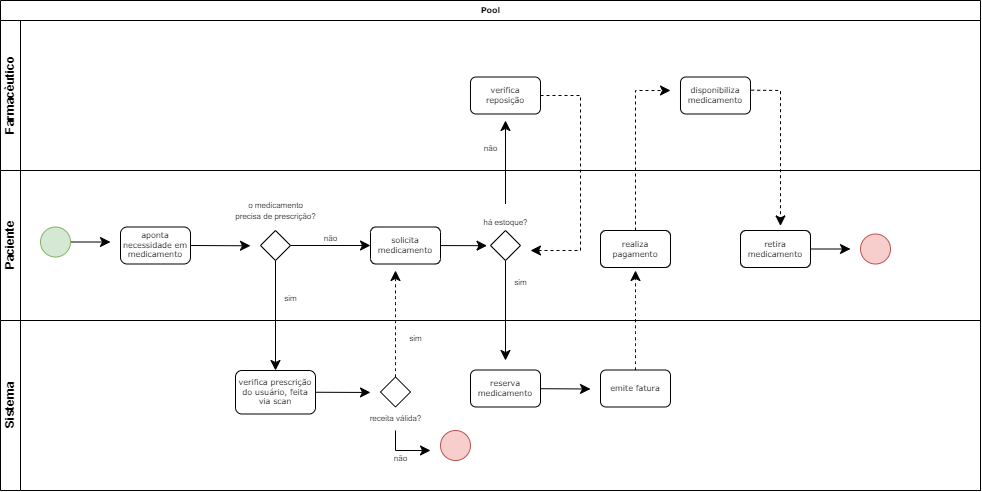

The diagram above was exported from draw.io. Its source (the exported page's mxGraphModel, read from the mxfile embedded in the PNG):
<mxGraphModel dx="1195" dy="685" grid="1" gridSize="10" guides="1" tooltips="1" connect="1" arrows="1" fold="1" page="1" pageScale="1" pageWidth="1100" pageHeight="850" background="none" math="0" shadow="0">
  <root>
    <mxCell id="0" />
    <mxCell id="1" parent="0" />
    <mxCell id="2b4e8129b02d487f-1" value="Pool" style="swimlane;html=1;childLayout=stackLayout;horizontal=1;startSize=20;horizontalStack=0;rounded=0;shadow=0;labelBackgroundColor=none;strokeWidth=1;fontFamily=Verdana;fontSize=8;align=center;" parent="1" vertex="1">
      <mxGeometry x="180" y="100" width="980" height="490" as="geometry" />
    </mxCell>
    <mxCell id="2b4e8129b02d487f-3" value="Farmacêutico" style="swimlane;html=1;startSize=20;horizontal=0;" parent="2b4e8129b02d487f-1" vertex="1">
      <mxGeometry y="20" width="980" height="150" as="geometry" />
    </mxCell>
    <mxCell id="VjBFUvE0pk2ebzaZ0n2s-53" style="edgeStyle=none;curved=0;rounded=0;orthogonalLoop=1;jettySize=auto;html=1;fontSize=12;startSize=8;endSize=8;dashed=1;" edge="1" parent="2b4e8129b02d487f-3" source="VjBFUvE0pk2ebzaZ0n2s-18">
      <mxGeometry relative="1" as="geometry">
        <mxPoint x="530" y="230" as="targetPoint" />
        <Array as="points">
          <mxPoint x="580" y="75" />
          <mxPoint x="580" y="150" />
          <mxPoint x="580" y="230" />
        </Array>
      </mxGeometry>
    </mxCell>
    <mxCell id="VjBFUvE0pk2ebzaZ0n2s-18" value="verifica reposição" style="rounded=1;whiteSpace=wrap;html=1;shadow=0;labelBackgroundColor=none;strokeWidth=1;fontFamily=Verdana;fontSize=8;align=center;" vertex="1" parent="2b4e8129b02d487f-3">
      <mxGeometry x="470" y="56.5" width="70" height="37" as="geometry" />
    </mxCell>
    <mxCell id="VjBFUvE0pk2ebzaZ0n2s-54" value="disponibiliza medicamento" style="rounded=1;whiteSpace=wrap;html=1;shadow=0;labelBackgroundColor=none;strokeWidth=1;fontFamily=Verdana;fontSize=8;align=center;" vertex="1" parent="2b4e8129b02d487f-3">
      <mxGeometry x="680" y="56.5" width="70" height="37" as="geometry" />
    </mxCell>
    <mxCell id="VjBFUvE0pk2ebzaZ0n2s-55" value="&lt;span style=&quot;font-size: 8px;&quot;&gt;não&lt;/span&gt;" style="text;html=1;align=center;verticalAlign=middle;resizable=0;points=[];autosize=1;strokeColor=none;fillColor=none;fontSize=16;" vertex="1" parent="2b4e8129b02d487f-3">
      <mxGeometry x="470" y="110" width="40" height="30" as="geometry" />
    </mxCell>
    <mxCell id="2b4e8129b02d487f-4" value="Paciente" style="swimlane;html=1;startSize=20;horizontal=0;" parent="2b4e8129b02d487f-1" vertex="1">
      <mxGeometry y="170" width="980" height="150" as="geometry" />
    </mxCell>
    <mxCell id="VjBFUvE0pk2ebzaZ0n2s-42" style="edgeStyle=none;curved=1;rounded=0;orthogonalLoop=1;jettySize=auto;html=1;fontSize=12;startSize=8;endSize=8;" edge="1" parent="2b4e8129b02d487f-4" source="2b4e8129b02d487f-5">
      <mxGeometry relative="1" as="geometry">
        <mxPoint x="110" y="71.5" as="targetPoint" />
      </mxGeometry>
    </mxCell>
    <mxCell id="2b4e8129b02d487f-5" value="" style="ellipse;whiteSpace=wrap;html=1;rounded=0;shadow=0;labelBackgroundColor=none;strokeWidth=1;fontFamily=Verdana;fontSize=8;align=center;fillColor=#d5e8d4;strokeColor=#82b366;" parent="2b4e8129b02d487f-4" vertex="1">
      <mxGeometry x="40" y="56.5" width="30" height="30" as="geometry" />
    </mxCell>
    <mxCell id="VjBFUvE0pk2ebzaZ0n2s-13" style="edgeStyle=none;curved=1;rounded=0;orthogonalLoop=1;jettySize=auto;html=1;exitX=1;exitY=0.5;exitDx=0;exitDy=0;fontSize=12;startSize=8;endSize=8;" edge="1" parent="2b4e8129b02d487f-4" source="VjBFUvE0pk2ebzaZ0n2s-9">
      <mxGeometry relative="1" as="geometry">
        <mxPoint x="250" y="75.28571428571433" as="targetPoint" />
      </mxGeometry>
    </mxCell>
    <mxCell id="VjBFUvE0pk2ebzaZ0n2s-9" value="aponta necessidade em medicamento" style="rounded=1;whiteSpace=wrap;html=1;shadow=0;labelBackgroundColor=none;strokeWidth=1;fontFamily=Verdana;fontSize=8;align=center;arcSize=18;" vertex="1" parent="2b4e8129b02d487f-4">
      <mxGeometry x="120" y="56.49999999999994" width="70" height="37" as="geometry" />
    </mxCell>
    <mxCell id="VjBFUvE0pk2ebzaZ0n2s-10" value="solicita medicamento" style="rounded=1;whiteSpace=wrap;html=1;shadow=0;labelBackgroundColor=none;strokeWidth=1;fontFamily=Verdana;fontSize=8;align=center;" vertex="1" parent="2b4e8129b02d487f-4">
      <mxGeometry x="370" y="56.49999999999994" width="70" height="37" as="geometry" />
    </mxCell>
    <mxCell id="VjBFUvE0pk2ebzaZ0n2s-23" style="edgeStyle=none;curved=1;rounded=0;orthogonalLoop=1;jettySize=auto;html=1;exitX=1;exitY=0.5;exitDx=0;exitDy=0;exitPerimeter=0;entryX=0;entryY=0.5;entryDx=0;entryDy=0;fontSize=12;startSize=8;endSize=8;" edge="1" parent="2b4e8129b02d487f-4" source="VjBFUvE0pk2ebzaZ0n2s-12" target="VjBFUvE0pk2ebzaZ0n2s-10">
      <mxGeometry relative="1" as="geometry" />
    </mxCell>
    <mxCell id="VjBFUvE0pk2ebzaZ0n2s-12" value="" style="strokeWidth=1;html=1;shape=mxgraph.flowchart.decision;whiteSpace=wrap;rounded=1;shadow=0;labelBackgroundColor=none;fontFamily=Verdana;fontSize=8;align=center;" vertex="1" parent="2b4e8129b02d487f-4">
      <mxGeometry x="260" y="59.999999999999886" width="30" height="30" as="geometry" />
    </mxCell>
    <mxCell id="VjBFUvE0pk2ebzaZ0n2s-15" value="&lt;font style=&quot;font-size: 8px;&quot;&gt;o medicamento&lt;/font&gt;&lt;div style=&quot;font-size: 8px;&quot;&gt;&lt;font style=&quot;font-size: 8px;&quot;&gt;precisa de prescrição?&lt;/font&gt;&lt;/div&gt;" style="text;html=1;align=center;verticalAlign=middle;resizable=0;points=[];autosize=1;strokeColor=none;fillColor=none;fontSize=16;" vertex="1" parent="2b4e8129b02d487f-4">
      <mxGeometry x="225" y="16.5" width="100" height="40" as="geometry" />
    </mxCell>
    <mxCell id="VjBFUvE0pk2ebzaZ0n2s-40" style="edgeStyle=none;curved=0;rounded=0;orthogonalLoop=1;jettySize=auto;html=1;fontSize=12;startSize=8;endSize=8;dashed=1;" edge="1" parent="2b4e8129b02d487f-4" source="VjBFUvE0pk2ebzaZ0n2s-16">
      <mxGeometry relative="1" as="geometry">
        <mxPoint x="670" y="-80" as="targetPoint" />
        <Array as="points">
          <mxPoint x="635" y="-80" />
          <mxPoint x="660" y="-80" />
        </Array>
      </mxGeometry>
    </mxCell>
    <mxCell id="VjBFUvE0pk2ebzaZ0n2s-16" value="realiza pagamento" style="rounded=1;whiteSpace=wrap;html=1;shadow=0;labelBackgroundColor=none;strokeWidth=1;fontFamily=Verdana;fontSize=8;align=center;" vertex="1" parent="2b4e8129b02d487f-4">
      <mxGeometry x="600" y="60" width="70" height="37" as="geometry" />
    </mxCell>
    <mxCell id="VjBFUvE0pk2ebzaZ0n2s-50" style="edgeStyle=none;curved=1;rounded=0;orthogonalLoop=1;jettySize=auto;html=1;fontSize=12;startSize=8;endSize=8;" edge="1" parent="2b4e8129b02d487f-4" source="VjBFUvE0pk2ebzaZ0n2s-17">
      <mxGeometry relative="1" as="geometry">
        <mxPoint x="849.9999999999998" y="78.5" as="targetPoint" />
      </mxGeometry>
    </mxCell>
    <mxCell id="VjBFUvE0pk2ebzaZ0n2s-17" value="retira medicamento" style="rounded=1;whiteSpace=wrap;html=1;shadow=0;labelBackgroundColor=none;strokeWidth=1;fontFamily=Verdana;fontSize=8;align=center;" vertex="1" parent="2b4e8129b02d487f-4">
      <mxGeometry x="740" y="60" width="70" height="37" as="geometry" />
    </mxCell>
    <mxCell id="VjBFUvE0pk2ebzaZ0n2s-24" value="&lt;span style=&quot;font-size: 8px;&quot;&gt;não&lt;/span&gt;" style="text;html=1;align=center;verticalAlign=middle;resizable=0;points=[];autosize=1;strokeColor=none;fillColor=none;fontSize=16;" vertex="1" parent="2b4e8129b02d487f-4">
      <mxGeometry x="310" y="50" width="40" height="30" as="geometry" />
    </mxCell>
    <mxCell id="VjBFUvE0pk2ebzaZ0n2s-26" value="&lt;span style=&quot;font-size: 8px;&quot;&gt;sim&lt;/span&gt;" style="text;html=1;align=center;verticalAlign=middle;resizable=0;points=[];autosize=1;strokeColor=none;fillColor=none;fontSize=16;" vertex="1" parent="2b4e8129b02d487f-4">
      <mxGeometry x="270" y="110" width="40" height="30" as="geometry" />
    </mxCell>
    <mxCell id="VjBFUvE0pk2ebzaZ0n2s-48" style="edgeStyle=none;curved=1;rounded=0;orthogonalLoop=1;jettySize=auto;html=1;fontSize=12;startSize=8;endSize=8;" edge="1" parent="2b4e8129b02d487f-4" source="2b4e8129b02d487f-13">
      <mxGeometry relative="1" as="geometry">
        <mxPoint x="505" y="190" as="targetPoint" />
      </mxGeometry>
    </mxCell>
    <mxCell id="2b4e8129b02d487f-13" value="" style="strokeWidth=1;html=1;shape=mxgraph.flowchart.decision;whiteSpace=wrap;rounded=1;shadow=0;labelBackgroundColor=none;fontFamily=Verdana;fontSize=8;align=center;" parent="2b4e8129b02d487f-4" vertex="1">
      <mxGeometry x="490" y="59.999999999999915" width="30" height="30" as="geometry" />
    </mxCell>
    <mxCell id="VjBFUvE0pk2ebzaZ0n2s-52" style="edgeStyle=none;curved=1;rounded=0;orthogonalLoop=1;jettySize=auto;html=1;fontSize=12;startSize=8;endSize=8;" edge="1" parent="2b4e8129b02d487f-4" source="VjBFUvE0pk2ebzaZ0n2s-46">
      <mxGeometry relative="1" as="geometry">
        <mxPoint x="505" y="-50" as="targetPoint" />
      </mxGeometry>
    </mxCell>
    <mxCell id="VjBFUvE0pk2ebzaZ0n2s-46" value="&lt;span style=&quot;font-size: 8px;&quot;&gt;há estoque?&lt;/span&gt;" style="text;html=1;align=center;verticalAlign=middle;resizable=0;points=[];autosize=1;strokeColor=none;fillColor=none;fontSize=16;" vertex="1" parent="2b4e8129b02d487f-4">
      <mxGeometry x="470" y="33.5" width="70" height="30" as="geometry" />
    </mxCell>
    <mxCell id="VjBFUvE0pk2ebzaZ0n2s-47" style="edgeStyle=none;curved=1;rounded=0;orthogonalLoop=1;jettySize=auto;html=1;entryX=-0.116;entryY=0.506;entryDx=0;entryDy=0;entryPerimeter=0;fontSize=12;startSize=8;endSize=8;" edge="1" parent="2b4e8129b02d487f-4" source="VjBFUvE0pk2ebzaZ0n2s-10" target="2b4e8129b02d487f-13">
      <mxGeometry relative="1" as="geometry" />
    </mxCell>
    <mxCell id="VjBFUvE0pk2ebzaZ0n2s-49" value="" style="ellipse;whiteSpace=wrap;html=1;rounded=0;shadow=0;labelBackgroundColor=none;strokeWidth=1;fontFamily=Verdana;fontSize=8;align=center;fillColor=#f8cecc;strokeColor=#b85450;" vertex="1" parent="2b4e8129b02d487f-4">
      <mxGeometry x="860" y="63.5" width="30" height="30" as="geometry" />
    </mxCell>
    <mxCell id="VjBFUvE0pk2ebzaZ0n2s-51" value="&lt;span style=&quot;font-size: 8px;&quot;&gt;sim&lt;/span&gt;" style="text;html=1;align=center;verticalAlign=middle;resizable=0;points=[];autosize=1;strokeColor=none;fillColor=none;fontSize=16;" vertex="1" parent="2b4e8129b02d487f-4">
      <mxGeometry x="500" y="93.5" width="40" height="30" as="geometry" />
    </mxCell>
    <mxCell id="VjBFUvE0pk2ebzaZ0n2s-1" value="Sistema" style="swimlane;html=1;startSize=20;horizontal=0;" vertex="1" parent="2b4e8129b02d487f-1">
      <mxGeometry y="320" width="980" height="170" as="geometry" />
    </mxCell>
    <mxCell id="VjBFUvE0pk2ebzaZ0n2s-39" style="edgeStyle=none;curved=1;rounded=0;orthogonalLoop=1;jettySize=auto;html=1;fontSize=12;startSize=8;endSize=8;dashed=1;" edge="1" parent="VjBFUvE0pk2ebzaZ0n2s-1" source="VjBFUvE0pk2ebzaZ0n2s-11">
      <mxGeometry relative="1" as="geometry">
        <mxPoint x="634.9999999999998" y="-50" as="targetPoint" />
      </mxGeometry>
    </mxCell>
    <mxCell id="VjBFUvE0pk2ebzaZ0n2s-11" value="emite fatura" style="rounded=1;whiteSpace=wrap;html=1;shadow=0;labelBackgroundColor=none;strokeWidth=1;fontFamily=Verdana;fontSize=8;align=center;" vertex="1" parent="VjBFUvE0pk2ebzaZ0n2s-1">
      <mxGeometry x="600" y="49.5" width="70" height="37" as="geometry" />
    </mxCell>
    <mxCell id="VjBFUvE0pk2ebzaZ0n2s-29" style="edgeStyle=none;curved=1;rounded=0;orthogonalLoop=1;jettySize=auto;html=1;exitX=1;exitY=0.5;exitDx=0;exitDy=0;fontSize=12;startSize=8;endSize=8;" edge="1" parent="VjBFUvE0pk2ebzaZ0n2s-1" source="VjBFUvE0pk2ebzaZ0n2s-20">
      <mxGeometry relative="1" as="geometry">
        <mxPoint x="369.9999999999998" y="71.9655172413793" as="targetPoint" />
      </mxGeometry>
    </mxCell>
    <mxCell id="VjBFUvE0pk2ebzaZ0n2s-20" value="verifica prescrição do usuário, feita via scan" style="rounded=1;whiteSpace=wrap;html=1;shadow=0;labelBackgroundColor=none;strokeWidth=1;fontFamily=Verdana;fontSize=8;align=center;" vertex="1" parent="VjBFUvE0pk2ebzaZ0n2s-1">
      <mxGeometry x="235" y="50" width="80" height="43.5" as="geometry" />
    </mxCell>
    <mxCell id="VjBFUvE0pk2ebzaZ0n2s-38" style="edgeStyle=none;curved=1;rounded=0;orthogonalLoop=1;jettySize=auto;html=1;fontSize=12;startSize=8;endSize=8;" edge="1" parent="VjBFUvE0pk2ebzaZ0n2s-1" source="2b4e8129b02d487f-12">
      <mxGeometry relative="1" as="geometry">
        <mxPoint x="589.9999999999998" y="68.5" as="targetPoint" />
      </mxGeometry>
    </mxCell>
    <mxCell id="2b4e8129b02d487f-12" value="reserva medicamento" style="rounded=1;whiteSpace=wrap;html=1;shadow=0;labelBackgroundColor=none;strokeWidth=1;fontFamily=Verdana;fontSize=8;align=center;" parent="VjBFUvE0pk2ebzaZ0n2s-1" vertex="1">
      <mxGeometry x="470" y="49.49999999999994" width="70" height="37" as="geometry" />
    </mxCell>
    <mxCell id="VjBFUvE0pk2ebzaZ0n2s-33" style="edgeStyle=none;curved=1;rounded=0;orthogonalLoop=1;jettySize=auto;html=1;fontSize=12;startSize=8;endSize=8;dashed=1;" edge="1" parent="VjBFUvE0pk2ebzaZ0n2s-1" source="VjBFUvE0pk2ebzaZ0n2s-27">
      <mxGeometry relative="1" as="geometry">
        <mxPoint x="394.9999999999998" y="-50" as="targetPoint" />
      </mxGeometry>
    </mxCell>
    <mxCell id="VjBFUvE0pk2ebzaZ0n2s-27" value="" style="strokeWidth=1;html=1;shape=mxgraph.flowchart.decision;whiteSpace=wrap;rounded=1;shadow=0;labelBackgroundColor=none;fontFamily=Verdana;fontSize=8;align=center;" vertex="1" parent="VjBFUvE0pk2ebzaZ0n2s-1">
      <mxGeometry x="380" y="56.499999999999886" width="30" height="30" as="geometry" />
    </mxCell>
    <mxCell id="VjBFUvE0pk2ebzaZ0n2s-44" style="edgeStyle=none;curved=0;rounded=0;orthogonalLoop=1;jettySize=auto;html=1;fontSize=12;startSize=8;endSize=8;" edge="1" parent="VjBFUvE0pk2ebzaZ0n2s-1" source="VjBFUvE0pk2ebzaZ0n2s-28">
      <mxGeometry relative="1" as="geometry">
        <mxPoint x="430" y="130" as="targetPoint" />
        <Array as="points">
          <mxPoint x="395" y="130" />
        </Array>
      </mxGeometry>
    </mxCell>
    <mxCell id="VjBFUvE0pk2ebzaZ0n2s-28" value="&lt;span style=&quot;font-size: 8px;&quot;&gt;receita válida?&lt;/span&gt;" style="text;html=1;align=center;verticalAlign=middle;resizable=0;points=[];autosize=1;strokeColor=none;fillColor=none;fontSize=16;" vertex="1" parent="VjBFUvE0pk2ebzaZ0n2s-1">
      <mxGeometry x="355" y="80" width="80" height="30" as="geometry" />
    </mxCell>
    <mxCell id="VjBFUvE0pk2ebzaZ0n2s-34" value="&lt;span style=&quot;font-size: 8px;&quot;&gt;sim&lt;/span&gt;" style="text;html=1;align=center;verticalAlign=middle;resizable=0;points=[];autosize=1;strokeColor=none;fillColor=none;fontSize=16;" vertex="1" parent="VjBFUvE0pk2ebzaZ0n2s-1">
      <mxGeometry x="395" width="40" height="30" as="geometry" />
    </mxCell>
    <mxCell id="VjBFUvE0pk2ebzaZ0n2s-43" value="" style="ellipse;whiteSpace=wrap;html=1;rounded=0;shadow=0;labelBackgroundColor=none;strokeWidth=1;fontFamily=Verdana;fontSize=8;align=center;fillColor=#f8cecc;strokeColor=#b85450;" vertex="1" parent="VjBFUvE0pk2ebzaZ0n2s-1">
      <mxGeometry x="440" y="110" width="30" height="30" as="geometry" />
    </mxCell>
    <mxCell id="VjBFUvE0pk2ebzaZ0n2s-45" value="&lt;span style=&quot;font-size: 8px;&quot;&gt;não&lt;/span&gt;" style="text;html=1;align=center;verticalAlign=middle;resizable=0;points=[];autosize=1;strokeColor=none;fillColor=none;fontSize=16;" vertex="1" parent="VjBFUvE0pk2ebzaZ0n2s-1">
      <mxGeometry x="380" y="120" width="40" height="30" as="geometry" />
    </mxCell>
    <mxCell id="VjBFUvE0pk2ebzaZ0n2s-25" style="edgeStyle=none;curved=1;rounded=0;orthogonalLoop=1;jettySize=auto;html=1;exitX=0.5;exitY=1;exitDx=0;exitDy=0;exitPerimeter=0;entryX=0.5;entryY=0;entryDx=0;entryDy=0;fontSize=12;startSize=8;endSize=8;" edge="1" parent="2b4e8129b02d487f-1" source="VjBFUvE0pk2ebzaZ0n2s-12" target="VjBFUvE0pk2ebzaZ0n2s-20">
      <mxGeometry relative="1" as="geometry" />
    </mxCell>
    <mxCell id="VjBFUvE0pk2ebzaZ0n2s-57" style="edgeStyle=none;curved=0;rounded=0;orthogonalLoop=1;jettySize=auto;html=1;entryX=0.571;entryY=-0.124;entryDx=0;entryDy=0;entryPerimeter=0;fontSize=12;startSize=8;endSize=8;exitX=1.01;exitY=0.356;exitDx=0;exitDy=0;exitPerimeter=0;dashed=1;" edge="1" parent="2b4e8129b02d487f-1" source="VjBFUvE0pk2ebzaZ0n2s-54" target="VjBFUvE0pk2ebzaZ0n2s-17">
      <mxGeometry relative="1" as="geometry">
        <mxPoint x="760" y="90" as="sourcePoint" />
        <Array as="points">
          <mxPoint x="780" y="90" />
        </Array>
      </mxGeometry>
    </mxCell>
  </root>
</mxGraphModel>